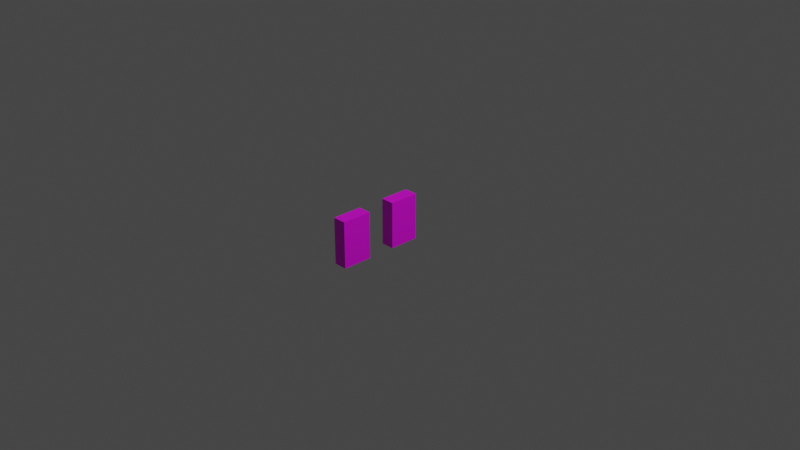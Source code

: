 # Source: cereal.blend  (saved by Blender 3.3.6; exported with 4.5.12 LTS)
import bpy
from mathutils import Matrix  # noqa: F401  (used for matrix-valued properties, if any)

bpy.ops.wm.read_factory_settings(use_empty=True)
scene = bpy.context.scene
scene.name = 'Scene'

# ---- collections
col_collection = bpy.data.collections.new('Collection'); scene.collection.children.link(col_collection)

# ---- images (referenced by path relative to the original .blend; pixels are not part of the script)
import os
ASSET_DIR = os.environ.get("B2B_ASSET_DIR", "")  # directory of the original .blend (textures are referenced by path, not embedded)
HERE = os.path.dirname(os.path.abspath(__file__))  # packed textures are extracted next to this script under _unpacked/

def load_image(name, relpath, width, height, colorspace="sRGB"):
    """Load a texture the original file referenced (path relative to the .blend, or extracted next to this script)."""
    p = next((c for c in (os.path.join(HERE, relpath), os.path.join(ASSET_DIR, relpath)) if relpath and os.path.exists(c)), "")
    if p:
        img = bpy.data.images.load(p, check_existing=True)
        img.name = name
    else:  # same state as the original file: an image datablock whose file is absent (Cycles renders it pink)
        img = bpy.data.images.new(name, width, height)
        img.source = "FILE"
        img.filepath = "//" + (relpath or name)
    img.colorspace_settings.name = colorspace
    return img
img_cereal1_png = load_image('cereal1.png', 'cereal1.png', 1024, 1024, 'sRGB')
img_cereal2_png = load_image('cereal2.png', 'cereal2.png', 1024, 1024, 'sRGB')

# ---- materials (node trees are filled in below, after node groups)
mat_material = bpy.data.materials.new('Material')
mat_material.alpha_threshold = 0.0
mat_material.use_transparent_shadow = False
mat_material.roughness = 0.5
mat_material.line_color = (0.0, 0.0, 0.0, 1.0)
mat_material_001 = bpy.data.materials.new('Material.001')
mat_material_001.use_transparent_shadow = False

# ---- material node trees
mat_material.use_nodes = True; mat_material.node_tree.nodes.clear()
_N = mat_material.node_tree.nodes; _L = mat_material.node_tree.links
n0 = _N.new('ShaderNodeOutputMaterial'); n0.name = 'Material Output'; n0.location = (300, 300)
n1 = _N.new('ShaderNodeBsdfPrincipled'); n1.name = 'Principled BSDF'; n1.location = (10, 300)
n1.distribution = 'GGX'
n1.subsurface_method = 'RANDOM_WALK_SKIN'
n1.inputs[3].default_value = 1.45
n1.inputs[27].default_value = (0.0, 0.0, 0.0, 1.0)
n1.inputs[28].default_value = 1.0
n2 = _N.new('ShaderNodeTexImage'); n2.name = 'Image Texture'; n2.location = (-280, 280)
n2.image = img_cereal1_png
n2.interpolation = 'Closest'
_L.new(n1.outputs[0], n0.inputs[0])
_L.new(n2.outputs[0], n1.inputs[0])
n0.is_active_output = True
mat_material_001.use_nodes = True; mat_material_001.node_tree.nodes.clear()
_N = mat_material_001.node_tree.nodes; _L = mat_material_001.node_tree.links
n0 = _N.new('ShaderNodeBsdfPrincipled'); n0.name = 'Principled BSDF'; n0.location = (10, 300)
n0.distribution = 'GGX'
n0.subsurface_method = 'RANDOM_WALK_SKIN'
n0.inputs[3].default_value = 1.45
n0.inputs[27].default_value = (0.0, 0.0, 0.0, 1.0)
n0.inputs[28].default_value = 1.0
n1 = _N.new('ShaderNodeOutputMaterial'); n1.name = 'Material Output'; n1.location = (300, 300)
n2 = _N.new('ShaderNodeTexImage'); n2.name = 'Image Texture'; n2.location = (-280, 280)
n2.image = img_cereal2_png
n2.interpolation = 'Closest'
_L.new(n0.outputs[0], n1.inputs[0])
_L.new(n2.outputs[0], n0.inputs[0])
n1.is_active_output = True

# ---- world
world_world = bpy.data.worlds.new('World'); scene.world = world_world
world_world.use_nodes = True; world_world.node_tree.nodes.clear()
_N = world_world.node_tree.nodes; _L = world_world.node_tree.links
n0 = _N.new('ShaderNodeOutputWorld'); n0.name = 'World Output'; n0.location = (300, 300)
n1 = _N.new('ShaderNodeBackground'); n1.name = 'Background'; n1.location = (10, 300)
n1.inputs[0].default_value = (0.05088, 0.05088, 0.05088, 1.0)
_L.new(n1.outputs[0], n0.inputs[0])
n0.is_active_output = True
world_world.color = (0.05088, 0.05088, 0.05088)
world_world.use_sun_shadow = False
world_world.sun_shadow_jitter_overblur = 0.0

# ---- cameras
cam_camera = bpy.data.cameras.new('Camera')
cam_camera.clip_end = 100.0
cam_camera.ortho_scale = 7.314

# ---- lights
light_light = bpy.data.lights.new('Light', 'POINT')
light_light.transmission_factor = 0.0
light_light.energy = 1000.0
light_light.shadow_soft_size = 0.1
light_light.shadow_maximum_resolution = 0.006
light_light.use_absolute_resolution = True

# ---- meshes
me_cube = bpy.data.meshes.new('Cube')
me_cube.from_pydata([(0.07249, 0.163, 0.2517), (0.07249, 0.163, -0.2517), (0.07249, -0.163, 0.2517), (0.07249, -0.163, -0.2517), (-0.07249, 0.163, 0.2517), (-0.07249, 0.163, -0.2517), (-0.07249, -0.163, 0.2517), (-0.07249, -0.163, -0.2517)], [], [(0, 4, 6, 2), (3, 2, 6, 7), (7, 6, 4, 5), (5, 1, 3, 7), (1, 0, 2, 3), (5, 4, 0, 1)])
_uv = me_cube.uv_layers.new(name='UVMap')
_uv.uv.foreach_set('vector', [0.2438, 0.9537, 0.1703, 0.9537, 0.1703, 0.7885, 0.2438, 0.7885, 0.1789, 0.0, 0.1789, 1.0, -0.1091, 1.0, -0.1091, 0.0, 0.1762, 0.0, 0.1762, 1.0, 0.8238, 1.0, 0.8238, 0.0, 0.1641, 0.4638, 0.25, 0.4638, 0.25, 0.2706, 0.1641, 0.2706, 0.8238, 0.0, 0.8238, 1.0, 0.1762, 1.0, 0.1762, 0.0, 0.826, 0.0, 0.826, 1.0, 1.114, 1.0, 1.114, 0.0])
me_cube.materials.append(mat_material)
me_cube.use_mirror_vertex_groups = False
me_cube.update()
me_cube_001 = bpy.data.meshes.new('Cube.001')
me_cube_001.from_pydata([(0.07249, 0.163, 0.2517), (0.07249, 0.163, -0.2517), (0.07249, -0.163, 0.2517), (0.07249, -0.163, -0.2517), (-0.07249, 0.163, 0.2517), (-0.07249, 0.163, -0.2517), (-0.07249, -0.163, 0.2517), (-0.07249, -0.163, -0.2517)], [], [(0, 4, 6, 2), (3, 2, 6, 7), (7, 6, 4, 5), (5, 1, 3, 7), (1, 0, 2, 3), (5, 4, 0, 1)])
_uv = me_cube_001.uv_layers.new(name='UVMap')
_uv.uv.foreach_set('vector', [0.2438, 0.9537, 0.1703, 0.9537, 0.1703, 0.7885, 0.2438, 0.7885, 0.1789, 0.0, 0.1789, 1.0, -0.1091, 1.0, -0.1091, 0.0, 0.1762, 0.0, 0.1762, 1.0, 0.8238, 1.0, 0.8238, 0.0, 0.1641, 0.4638, 0.25, 0.4638, 0.25, 0.2706, 0.1641, 0.2706, 0.8238, 0.0, 0.8238, 1.0, 0.1762, 1.0, 0.1762, 0.0, 0.826, 0.0, 0.826, 1.0, 1.114, 1.0, 1.114, 0.0])
me_cube_001.materials.append(mat_material_001)
me_cube_001.use_mirror_vertex_groups = False
me_cube_001.update()

# ---- objects
ob_cube = bpy.data.objects.new('Cube', me_cube)
ob_light = bpy.data.objects.new('Light', light_light)
ob_camera = bpy.data.objects.new('Camera', cam_camera)
ob_cube_001 = bpy.data.objects.new('Cube.001', me_cube_001)

# ---- transforms, parenting, visibility, modifiers, constraints
ob_cube.location = (0.0, 0.0, 0.0)
ob_cube.lock_rotations_4d = False
ob_cube.empty_display_type = 'ARROWS'
ob_cube.lineart.crease_threshold = 0.0
ob_light.location = (4.076, 1.005, 5.904)
ob_light.rotation_euler = (0.6503, 0.05522, 1.866)
ob_light.lock_rotations_4d = False
ob_light.empty_display_type = 'ARROWS'
ob_light.color = (0.0, 0.0, 0.0, 0.0)
ob_light.lineart.crease_threshold = 0.0
ob_camera.location = (7.359, -6.926, 4.958)
ob_camera.rotation_euler = (1.109, 0.0, 0.8149)
ob_camera.lock_rotations_4d = False
ob_camera.empty_display_type = 'ARROWS'
ob_camera.color = (0.0, 0.0, 0.0, 0.0)
ob_camera.display_type = 'WIRE'
ob_camera.lineart.crease_threshold = 0.0
ob_cube_001.location = (0.0, -0.6277, 0.0)
ob_cube_001.lock_rotations_4d = False
ob_cube_001.empty_display_type = 'ARROWS'
ob_cube_001.lineart.crease_threshold = 0.0

# ---- collection membership
col_collection.objects.link(ob_cube)
col_collection.objects.link(ob_light)
col_collection.objects.link(ob_camera)
col_collection.objects.link(ob_cube_001)

# ---- scene / render settings (as saved in the file)
scene.camera = ob_camera
scene.frame_start = 1; scene.frame_end = 250; scene.frame_set(1)
scene.render.engine = 'BLENDER_EEVEE_NEXT'
scene.cycles.sampling_pattern = 'TABULATED_SOBOL'
scene.cycles.use_light_tree = False
scene.view_settings.view_transform = 'Filmic'
bpy.context.view_layer.update()
